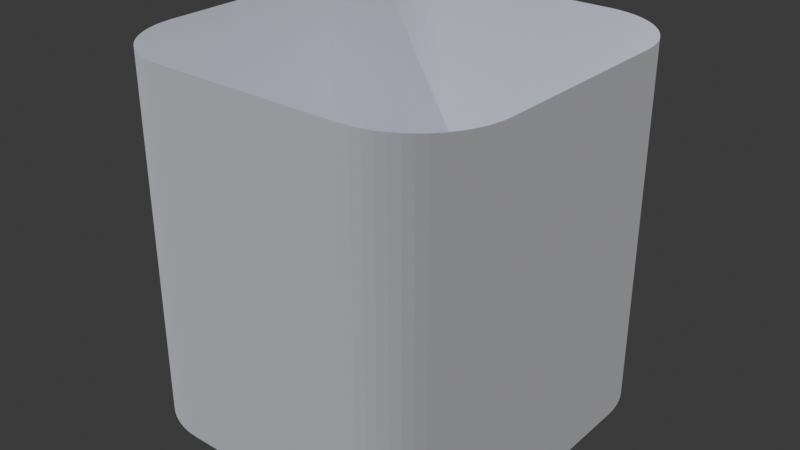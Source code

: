 # Source: mall.blend  (saved by Blender 4.5.87; exported with 4.5.12 LTS)
import bpy
from mathutils import Matrix  # noqa: F401  (used for matrix-valued properties, if any)

bpy.ops.wm.read_factory_settings(use_empty=True)
scene = bpy.context.scene
scene.name = 'Scene'

# ---- collections
col_collection = bpy.data.collections.new('Collection'); scene.collection.children.link(col_collection)

# ---- materials (node trees are filled in below, after node groups)
mat_background = bpy.data.materials.new('BACKGROUND')

# ---- material node trees
mat_background.use_nodes = True; mat_background.node_tree.nodes.clear()
_N = mat_background.node_tree.nodes; _L = mat_background.node_tree.links
n0 = _N.new('ShaderNodeBsdfPrincipled'); n0.name = 'Principled BSDF'; n0.location = (-200, 100)
n0.inputs[0].default_value = (0.704, 0.736, 0.8987, 1.0)
n0.inputs[28].default_value = 0.2
n1 = _N.new('ShaderNodeOutputMaterial'); n1.name = 'Material Output'; n1.location = (200, 100)
_L.new(n0.outputs[0], n1.inputs[0])
n1.is_active_output = True

# ---- world
world_world = bpy.data.worlds.new('World'); scene.world = world_world
world_world.use_nodes = True; world_world.node_tree.nodes.clear()
_N = world_world.node_tree.nodes; _L = world_world.node_tree.links
n0 = _N.new('ShaderNodeOutputWorld'); n0.name = 'World Output'; n0.location = (200, 100)
n1 = _N.new('ShaderNodeBackground'); n1.name = 'Background'; n1.location = (-200, 100)
n1.inputs[0].default_value = (0.05088, 0.05088, 0.05088, 1.0)
_L.new(n1.outputs[0], n0.inputs[0])
n0.is_active_output = True
world_world.color = (0.05088, 0.05088, 0.05088)
world_world.sun_shadow_jitter_overblur = 0.0

# ---- lights
light_point = bpy.data.lights.new('Point', 'POINT')
light_point_001 = bpy.data.lights.new('Point.001', 'POINT')
light_sun = bpy.data.lights.new('Sun', 'SUN')
light_sun.energy = 1.0

# ---- meshes
me_cube = bpy.data.meshes.new('Cube')
me_cube.from_pydata([(-45.76, -87.01, -87.01), (-87.01, -45.76, -87.01), (-50.38, -86.75, -87.01), (-54.94, -85.98, -87.01), (-59.38, -84.7, -87.01), (-63.66, -82.93, -87.01), (-67.71, -80.69, -87.01), (-71.48, -78.01, -87.01), (-74.93, -74.93, -87.01), (-78.01, -71.48, -87.01), (-80.69, -67.71, -87.01), (-82.93, -63.66, -87.01), (-84.7, -59.38, -87.01), (-85.98, -54.94, -87.01), (-86.75, -50.38, -87.01), (-87.01, -45.76, 87.01), (-45.76, -87.01, 87.01), (-86.75, -50.38, 87.01), (-85.98, -54.94, 87.01), (-84.7, -59.38, 87.01), (-82.93, -63.66, 87.01), (-80.69, -67.71, 87.01), (-78.01, -71.48, 87.01), (-74.93, -74.93, 87.01), (-71.48, -78.01, 87.01), (-67.71, -80.69, 87.01), (-63.66, -82.93, 87.01), (-59.38, -84.7, 87.01), (-54.94, -85.98, 87.01), (-50.38, -86.75, 87.01), (-87.01, 45.76, -87.01), (-45.76, 87.01, -87.01), (-86.75, 50.38, -87.01), (-85.98, 54.94, -87.01), (-84.7, 59.38, -87.01), (-82.93, 63.66, -87.01), (-80.69, 67.71, -87.01), (-78.01, 71.48, -87.01), (-74.93, 74.93, -87.01), (-71.48, 78.01, -87.01), (-67.71, 80.69, -87.01), (-63.66, 82.93, -87.01), (-59.38, 84.7, -87.01), (-54.94, 85.98, -87.01), (-50.38, 86.75, -87.01), (-45.76, 87.01, 87.01), (-87.01, 45.76, 87.01), (-50.38, 86.75, 87.01), (-54.94, 85.98, 87.01), (-59.38, 84.7, 87.01), (-63.66, 82.93, 87.01), (-67.71, 80.69, 87.01), (-71.48, 78.01, 87.01), (-74.93, 74.93, 87.01), (-78.01, 71.48, 87.01), (-80.69, 67.71, 87.01), (-82.93, 63.66, 87.01), (-84.7, 59.38, 87.01), (-85.98, 54.94, 87.01), (-86.75, 50.38, 87.01), (87.01, -45.76, -87.01), (45.76, -87.01, -87.01), (86.75, -50.38, -87.01), (85.98, -54.94, -87.01), (84.7, -59.38, -87.01), (82.93, -63.66, -87.01), (80.69, -67.71, -87.01), (78.01, -71.48, -87.01), (74.93, -74.93, -87.01), (71.48, -78.01, -87.01), (67.71, -80.69, -87.01), (63.66, -82.93, -87.01), (59.38, -84.7, -87.01), (54.94, -85.98, -87.01), (50.38, -86.75, -87.01), (45.76, -87.01, 87.01), (87.01, -45.76, 87.01), (50.38, -86.75, 87.01), (54.94, -85.98, 87.01), (59.38, -84.7, 87.01), (63.66, -82.93, 87.01), (67.71, -80.69, 87.01), (71.48, -78.01, 87.01), (74.93, -74.93, 87.01), (78.01, -71.48, 87.01), (80.69, -67.71, 87.01), (82.93, -63.66, 87.01), (84.7, -59.38, 87.01), (85.98, -54.94, 87.01), (86.75, -50.38, 87.01), (45.76, 87.01, -87.01), (87.01, 45.76, -87.01), (50.38, 86.75, -87.01), (54.94, 85.98, -87.01), (59.38, 84.7, -87.01), (63.66, 82.93, -87.01), (67.71, 80.69, -87.01), (71.48, 78.01, -87.01), (74.93, 74.93, -87.01), (78.01, 71.48, -87.01), (80.69, 67.71, -87.01), (82.93, 63.66, -87.01), (84.7, 59.38, -87.01), (85.98, 54.94, -87.01), (86.75, 50.38, -87.01), (87.01, 45.76, 87.01), (45.76, 87.01, 87.01), (86.75, 50.38, 87.01), (85.98, 54.94, 87.01), (84.7, 59.38, 87.01), (82.93, 63.66, 87.01), (80.69, 67.71, 87.01), (78.01, 71.48, 87.01), (74.93, 74.93, 87.01), (71.48, 78.01, 87.01), (67.71, 80.69, 87.01), (63.66, 82.93, 87.01), (59.38, 84.7, 87.01), (54.94, 85.98, 87.01), (50.38, 86.75, 87.01)], [], [(0, 16, 29, 2), (2, 29, 28, 3), (3, 28, 27, 4), (4, 27, 26, 5), (5, 26, 25, 6), (6, 25, 24, 7), (7, 24, 23, 8), (8, 23, 22, 9), (9, 22, 21, 10), (10, 21, 20, 11), (11, 20, 19, 12), (12, 19, 18, 13), (13, 18, 17, 14), (14, 17, 15, 1), (45, 31, 44, 47), (47, 44, 43, 48), (48, 43, 42, 49), (49, 42, 41, 50), (50, 41, 40, 51), (51, 40, 39, 52), (52, 39, 38, 53), (53, 38, 37, 54), (54, 37, 36, 55), (55, 36, 35, 56), (56, 35, 34, 57), (57, 34, 33, 58), (58, 33, 32, 59), (59, 32, 30, 46), (105, 91, 104, 107), (107, 104, 103, 108), (108, 103, 102, 109), (109, 102, 101, 110), (110, 101, 100, 111), (111, 100, 99, 112), (112, 99, 98, 113), (113, 98, 97, 114), (114, 97, 96, 115), (115, 96, 95, 116), (116, 95, 94, 117), (117, 94, 93, 118), (118, 93, 92, 119), (119, 92, 90, 106), (75, 61, 74, 77), (77, 74, 73, 78), (78, 73, 72, 79), (79, 72, 71, 80), (80, 71, 70, 81), (81, 70, 69, 82), (82, 69, 68, 83), (83, 68, 67, 84), (84, 67, 66, 85), (85, 66, 65, 86), (86, 65, 64, 87), (87, 64, 63, 88), (88, 63, 62, 89), (89, 62, 60, 76), (1, 15, 46, 30), (61, 75, 16, 0), (31, 45, 106, 90), (91, 105, 76, 60)])
_uv = me_cube.uv_layers.new(name='UVMap')
_uv.uv.foreach_set('vector', [0.375, 0.9407, 0.625, 0.9407, 0.625, 0.9474, 0.375, 0.9474, 0.375, 0.9474, 0.625, 0.9474, 0.625, 0.9539, 0.375, 0.9539, 0.375, 0.9539, 0.625, 0.9539, 0.625, 0.9603, 0.375, 0.9603, 0.375, 0.9603, 0.625, 0.9603, 0.625, 0.9665, 0.375, 0.9665, 0.375, 0.9665, 0.625, 0.9665, 0.625, 0.9723, 0.375, 0.9723, 0.375, 0.9723, 0.625, 0.9723, 0.625, 0.9777, 0.375, 0.9777, 0.375, 0.9777, 0.625, 0.9777, 0.625, 1.0, 0.375, 1.0, 0.375, 0.0, 0.625, 0.0, 0.625, 0.02231, 0.375, 0.02231, 0.375, 0.02231, 0.625, 0.02231, 0.625, 0.02773, 0.375, 0.02773, 0.375, 0.02773, 0.625, 0.02773, 0.625, 0.03355, 0.375, 0.03355, 0.375, 0.03355, 0.625, 0.03355, 0.625, 0.03969, 0.375, 0.03969, 0.375, 0.03969, 0.625, 0.03969, 0.625, 0.04608, 0.375, 0.04608, 0.375, 0.04608, 0.625, 0.04608, 0.625, 0.05263, 0.375, 0.05263, 0.375, 0.05263, 0.625, 0.05263, 0.625, 0.05926, 0.375, 0.05926, 0.625, 0.3093, 0.375, 0.3093, 0.375, 0.3026, 0.625, 0.3026, 0.625, 0.3026, 0.375, 0.3026, 0.375, 0.2961, 0.625, 0.2961, 0.625, 0.2961, 0.375, 0.2961, 0.375, 0.2897, 0.625, 0.2897, 0.625, 0.2897, 0.375, 0.2897, 0.375, 0.2835, 0.625, 0.2835, 0.625, 0.2835, 0.375, 0.2835, 0.375, 0.2777, 0.625, 0.2777, 0.625, 0.2777, 0.375, 0.2777, 0.375, 0.2723, 0.625, 0.2723, 0.625, 0.2723, 0.375, 0.2723, 0.375, 0.25, 0.625, 0.25, 0.625, 0.25, 0.375, 0.25, 0.375, 0.2277, 0.625, 0.2277, 0.625, 0.2277, 0.375, 0.2277, 0.375, 0.2223, 0.625, 0.2223, 0.625, 0.2223, 0.375, 0.2223, 0.375, 0.2165, 0.625, 0.2165, 0.625, 0.2165, 0.375, 0.2165, 0.375, 0.2103, 0.625, 0.2103, 0.625, 0.2103, 0.375, 0.2103, 0.375, 0.2039, 0.625, 0.2039, 0.625, 0.2039, 0.375, 0.2039, 0.375, 0.1974, 0.625, 0.1974, 0.625, 0.1974, 0.375, 0.1974, 0.375, 0.1907, 0.625, 0.1907, 0.625, 0.5593, 0.375, 0.5593, 0.3746, 0.5526, 0.6254, 0.5526, 0.6254, 0.5526, 0.3746, 0.5526, 0.3736, 0.5461, 0.6264, 0.5461, 0.6264, 0.5461, 0.3736, 0.5461, 0.3719, 0.5397, 0.6281, 0.5397, 0.6281, 0.5397, 0.3719, 0.5397, 0.3694, 0.5335, 0.6306, 0.5335, 0.6306, 0.5335, 0.3694, 0.5335, 0.3664, 0.5277, 0.6336, 0.5277, 0.6336, 0.5277, 0.3664, 0.5277, 0.3628, 0.5223, 0.6372, 0.5223, 0.6372, 0.5223, 0.3628, 0.5223, 0.3586, 0.5164, 0.6414, 0.5164, 0.6414, 0.5164, 0.3586, 0.5164, 0.3539, 0.5111, 0.6461, 0.5111, 0.6461, 0.5111, 0.3539, 0.5111, 0.3487, 0.5071, 0.6513, 0.5071, 0.6513, 0.5071, 0.3487, 0.5071, 0.3432, 0.5038, 0.6568, 0.5038, 0.6568, 0.5038, 0.3432, 0.5038, 0.3374, 0.501, 0.6626, 0.501, 0.6626, 0.501, 0.3374, 0.501, 0.3314, 0.499, 0.6686, 0.499, 0.6686, 0.499, 0.3314, 0.499, 0.3252, 0.4976, 0.6748, 0.4976, 0.6748, 0.4976, 0.3252, 0.4976, 0.3375, 0.4782, 0.6625, 0.4782, 0.6625, 0.7718, 0.3375, 0.7718, 0.3252, 0.7524, 0.6748, 0.7524, 0.6748, 0.7524, 0.3252, 0.7524, 0.3314, 0.751, 0.6686, 0.751, 0.6686, 0.751, 0.3314, 0.751, 0.3374, 0.749, 0.6626, 0.749, 0.6626, 0.749, 0.3374, 0.749, 0.3432, 0.7462, 0.6568, 0.7462, 0.6568, 0.7462, 0.3432, 0.7462, 0.3487, 0.7429, 0.6513, 0.7429, 0.6513, 0.7429, 0.3487, 0.7429, 0.3539, 0.7389, 0.6461, 0.7389, 0.6461, 0.7389, 0.3539, 0.7389, 0.3586, 0.7336, 0.6414, 0.7336, 0.6414, 0.7336, 0.3586, 0.7336, 0.3628, 0.7277, 0.6372, 0.7277, 0.6372, 0.7277, 0.3628, 0.7277, 0.3664, 0.7223, 0.6336, 0.7223, 0.6336, 0.7223, 0.3664, 0.7223, 0.3694, 0.7165, 0.6306, 0.7165, 0.6306, 0.7165, 0.3694, 0.7165, 0.3719, 0.7103, 0.6281, 0.7103, 0.6281, 0.7103, 0.3719, 0.7103, 0.3736, 0.7039, 0.6264, 0.7039, 0.6264, 0.7039, 0.3736, 0.7039, 0.3746, 0.6974, 0.6254, 0.6974, 0.6254, 0.6974, 0.3746, 0.6974, 0.375, 0.6907, 0.625, 0.6907, 0.375, 0.05926, 0.625, 0.05926, 0.625, 0.1907, 0.375, 0.1907, 0.3375, 0.7718, 0.6625, 0.7718, 0.625, 0.9407, 0.375, 0.9407, 0.375, 0.3093, 0.625, 0.3093, 0.6625, 0.4782, 0.3375, 0.4782, 0.375, 0.5593, 0.625, 0.5593, 0.625, 0.6907, 0.375, 0.6907])
me_cube.materials.append(mat_background)
me_cube.update()

# ---- objects
ob_point = bpy.data.objects.new('Point', light_point)
ob_point_001 = bpy.data.objects.new('Point.001', light_point_001)
ob_background = bpy.data.objects.new('Background', me_cube)
ob_sun = bpy.data.objects.new('Sun', light_sun)

# ---- transforms, parenting, visibility, modifiers, constraints
ob_point.location = (26.77, 27.25, 26.78)
ob_point.scale = (10.0, 10.0, 10.0)
ob_point_001.location = (-27.99, -29.53, 6.257)
ob_point_001.scale = (10.0, 10.0, 10.0)
ob_background.location = (0.9127, 1.705, -24.78)
ob_sun.location = (-76.28, -61.22, 134.9)
ob_sun.rotation_euler = (0.4561, -0.5435, 0.03643)

# ---- collection membership
col_collection.objects.link(ob_point)
col_collection.objects.link(ob_point_001)
col_collection.objects.link(ob_background)
col_collection.objects.link(ob_sun)

# ---- scene / render settings (as saved in the file)
scene.frame_start = 1; scene.frame_end = 250; scene.frame_set(1)
scene.render.engine = 'BLENDER_EEVEE_NEXT'
bpy.context.view_layer.update()

# ---- added for rendering (the .blend has no active camera): camera
cam_auto = bpy.data.cameras.new('AutoCamera')
cam_auto.lens = 50.0
cam_auto.sensor_width = 36.0
cam_auto.clip_end = 4894.28
ob_auto_camera = bpy.data.objects.new('AutoCamera', cam_auto)
scene.collection.objects.link(ob_auto_camera)
ob_auto_camera.location = (279.79, -332.947, 198.325)
ob_auto_camera.rotation_euler = (1.09748, -7.21219e-08, 0.694738)
scene.camera = ob_auto_camera
bpy.context.view_layer.update()
